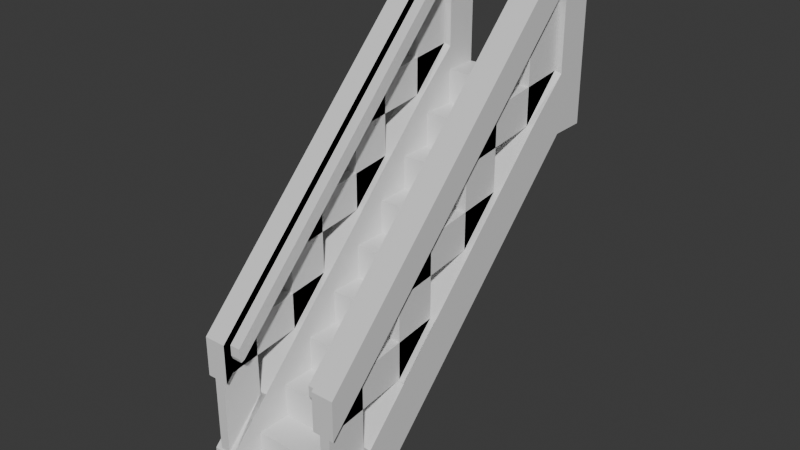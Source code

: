 # Source: Stairs.blend  (saved by Blender 5.0.118; exported with 4.5.12 LTS)
import bpy
from mathutils import Matrix  # noqa: F401  (used for matrix-valued properties, if any)

bpy.ops.wm.read_factory_settings(use_empty=True)
scene = bpy.context.scene
scene.name = 'Scene'

# ---- collections
col_collection = bpy.data.collections.new('Collection'); scene.collection.children.link(col_collection)

# ---- materials (node trees are filled in below, after node groups)
mat_patter = bpy.data.materials.new('Patter')
mat_steps = bpy.data.materials.new('Steps')
mat_lower_stairs = bpy.data.materials.new('Lower_Stairs')
mat_upper_stairs = bpy.data.materials.new('Upper_Stairs')
mat_rail = bpy.data.materials.new('Rail')

# ---- material node trees
mat_patter.use_nodes = True; mat_patter.node_tree.nodes.clear()
_N = mat_patter.node_tree.nodes; _L = mat_patter.node_tree.links
n0 = _N.new('ShaderNodeBsdfPrincipled'); n0.name = 'Principled BSDF'; n0.location = (-200, 100)
n1 = _N.new('ShaderNodeOutputMaterial'); n1.name = 'Material Output'; n1.location = (200, 100)
_L.new(n0.outputs[0], n1.inputs[0])
n1.is_active_output = True
mat_steps.use_nodes = True; mat_steps.node_tree.nodes.clear()
_N = mat_steps.node_tree.nodes; _L = mat_steps.node_tree.links
n0 = _N.new('ShaderNodeBsdfPrincipled'); n0.name = 'Principled BSDF'; n0.location = (-200, 100)
n1 = _N.new('ShaderNodeOutputMaterial'); n1.name = 'Material Output'; n1.location = (200, 100)
_L.new(n0.outputs[0], n1.inputs[0])
n1.is_active_output = True
mat_lower_stairs.use_nodes = True; mat_lower_stairs.node_tree.nodes.clear()
_N = mat_lower_stairs.node_tree.nodes; _L = mat_lower_stairs.node_tree.links
n0 = _N.new('ShaderNodeBsdfPrincipled'); n0.name = 'Principled BSDF'; n0.location = (-200, 100)
n1 = _N.new('ShaderNodeOutputMaterial'); n1.name = 'Material Output'; n1.location = (200, 100)
_L.new(n0.outputs[0], n1.inputs[0])
n1.is_active_output = True
mat_upper_stairs.use_nodes = True; mat_upper_stairs.node_tree.nodes.clear()
_N = mat_upper_stairs.node_tree.nodes; _L = mat_upper_stairs.node_tree.links
n0 = _N.new('ShaderNodeBsdfPrincipled'); n0.name = 'Principled BSDF'; n0.location = (-200, 100)
n1 = _N.new('ShaderNodeOutputMaterial'); n1.name = 'Material Output'; n1.location = (200, 100)
_L.new(n0.outputs[0], n1.inputs[0])
n1.is_active_output = True
mat_rail.use_nodes = True; mat_rail.node_tree.nodes.clear()
_N = mat_rail.node_tree.nodes; _L = mat_rail.node_tree.links
n0 = _N.new('ShaderNodeBsdfPrincipled'); n0.name = 'Principled BSDF'; n0.location = (-200, 100)
n1 = _N.new('ShaderNodeOutputMaterial'); n1.name = 'Material Output'; n1.location = (200, 100)
_L.new(n0.outputs[0], n1.inputs[0])
n1.is_active_output = True

# ---- world
world_world = bpy.data.worlds.new('World'); scene.world = world_world
world_world.use_nodes = True; world_world.node_tree.nodes.clear()
_N = world_world.node_tree.nodes; _L = world_world.node_tree.links
n0 = _N.new('ShaderNodeOutputWorld'); n0.name = 'World Output'; n0.location = (200, 100)
n1 = _N.new('ShaderNodeBackground'); n1.name = 'Background'; n1.location = (-200, 100)
n1.inputs[0].default_value = (0.05088, 0.05088, 0.05088, 1.0)
_L.new(n1.outputs[0], n0.inputs[0])
n0.is_active_output = True
world_world.color = (0.05088, 0.05088, 0.05088)
world_world.sun_shadow_jitter_overblur = 0.0

# ---- meshes
me_cube_001 = bpy.data.meshes.new('Cube.001')
me_cube_001.from_pydata([(-1.0, -1.0, -1.0), (-1.0, -1.0, 1.0), (-1.0, 1.0, -1.0), (-1.0, 1.0, 1.0), (0.0, 1.0, -1.0), (0.0, 1.0, 1.0), (0.0, -1.0, -1.0), (0.0, -1.0, 1.0), (-1.0, 1.0, 1.0), (-1.0, 1.0, 3.0), (-1.0, 3.0, 1.0), (-1.0, 3.0, 3.0), (0.0, 3.0, 1.0), (0.0, 3.0, 3.0), (0.0, 1.0, 1.0), (0.0, 1.0, 3.0), (-1.0, 3.0, 3.0), (-1.0, 3.0, 5.0), (-1.0, 5.0, 3.0), (-1.0, 5.0, 5.0), (0.0, 5.0, 3.0), (0.0, 5.0, 5.0), (0.0, 3.0, 3.0), (0.0, 3.0, 5.0), (-1.0, 5.0, 5.0), (-1.0, 5.0, 7.0), (-1.0, 7.0, 5.0), (-1.0, 7.0, 7.0), (0.0, 7.0, 5.0), (0.0, 7.0, 7.0), (0.0, 5.0, 5.0), (0.0, 5.0, 7.0), (-1.0, 7.0, 7.0), (-1.0, 7.0, 9.0), (-1.0, 9.0, 7.0), (-1.0, 9.0, 9.0), (0.0, 9.0, 7.0), (0.0, 9.0, 9.0), (0.0, 7.0, 7.0), (0.0, 7.0, 9.0), (-1.0, 9.0, 9.0), (-1.0, 9.0, 11.0), (-1.0, 11.0, 9.0), (-1.0, 11.0, 11.0), (0.0, 11.0, 9.0), (0.0, 11.0, 11.0), (0.0, 9.0, 9.0), (0.0, 9.0, 11.0), (-1.0, 11.0, 11.0), (-1.0, 11.0, 13.0), (-1.0, 13.0, 11.0), (-1.0, 13.0, 13.0), (0.0, 13.0, 11.0), (0.0, 13.0, 13.0), (0.0, 11.0, 11.0), (0.0, 11.0, 13.0), (-1.0, 13.0, 13.0), (-1.0, 13.0, 15.0), (-1.0, 15.0, 13.0), (-1.0, 15.0, 15.0), (0.0, 15.0, 13.0), (0.0, 15.0, 15.0), (0.0, 13.0, 13.0), (0.0, 13.0, 15.0), (-1.0, 15.0, 15.0), (-1.0, 15.0, 17.0), (-1.0, 17.0, 15.0), (-1.0, 17.0, 17.0), (0.0, 17.0, 15.0), (0.0, 17.0, 17.0), (0.0, 15.0, 15.0), (0.0, 15.0, 17.0), (-1.0, 17.0, 17.0), (-1.0, 17.0, 19.0), (-1.0, 19.0, 17.0), (-1.0, 19.0, 19.0), (0.0, 19.0, 17.0), (0.0, 19.0, 19.0), (0.0, 17.0, 17.0), (0.0, 17.0, 19.0), (-1.0, -1.0, -1.0), (-1.0, -1.0, 2.588), (-1.0, 1.0, -1.0), (-1.0, 1.0, 1.0), (-1.0, 17.0, 17.0), (-1.0, 17.0, 20.37), (-1.0, 19.0, 17.0), (-1.0, 19.0, 20.37), (-1.431, 1.0, -1.0), (-1.431, -1.0, -1.0), (-1.431, -1.0, 2.588), (-1.431, 1.0, 1.0), (-1.431, 19.0, 17.0), (-1.431, 17.0, 17.0), (-1.431, 17.0, 20.37), (-1.431, 19.0, 20.37), (-1.0, -1.0, 7.194), (-1.0, 17.0, 25.19), (-1.431, -1.0, 7.194), (-1.431, 17.0, 25.19), (-1.0, 17.0, 27.5), (-1.431, 17.0, 27.5), (-1.0, -1.0, 9.5), (-1.431, -1.0, 9.5), (-1.0, 1.571, 9.765), (-1.0, 4.143, 12.34), (-1.0, 6.714, 14.91), (-1.0, 9.286, 17.48), (-1.0, 11.86, 20.05), (-1.0, 14.43, 22.62), (-1.431, 14.43, 22.62), (-1.431, 11.86, 20.05), (-1.431, 9.286, 17.48), (-1.431, 6.714, 14.91), (-1.431, 4.143, 12.34), (-1.431, 1.571, 9.765), (-1.0, 1.571, 12.07), (-1.0, 4.143, 14.64), (-1.0, 6.714, 17.21), (-1.0, 9.286, 19.79), (-1.0, 11.86, 22.36), (-1.0, 14.43, 24.93), (-1.431, 14.43, 24.93), (-1.431, 11.86, 22.36), (-1.431, 9.286, 19.79), (-1.431, 6.714, 17.21), (-1.431, 4.143, 14.64), (-1.431, 1.571, 12.07), (-1.0, 1.571, 5.159), (-1.0, 4.143, 7.731), (-1.0, 6.714, 10.3), (-1.0, 9.286, 12.87), (-1.0, 11.86, 15.45), (-1.0, 14.43, 18.02), (-1.431, 14.43, 18.02), (-1.431, 11.86, 15.45), (-1.431, 9.286, 12.87), (-1.431, 6.714, 10.3), (-1.431, 4.143, 7.731), (-1.431, 1.571, 5.159), (-1.431, 14.71, 14.71), (-1.431, 12.43, 12.43), (-1.431, 10.14, 10.14), (-1.431, 7.857, 7.857), (-1.431, 5.571, 5.571), (-1.431, 3.286, 3.286), (-1.0, 14.71, 14.71), (-1.0, 12.43, 12.43), (-1.0, 10.14, 10.14), (-1.0, 7.857, 7.857), (-1.0, 5.571, 5.571), (-1.0, 3.286, 3.286), (-1.0, -1.0, 2.588), (-1.0, 17.0, 20.37), (-1.431, -1.0, 2.588), (-1.431, 17.0, 20.37), (-1.0, -1.0, 7.194), (-1.0, 17.0, 25.19), (-1.431, -1.0, 7.194), (-1.431, 17.0, 25.19), (-1.0, 1.571, 9.765), (-1.0, 4.143, 12.34), (-1.0, 6.714, 14.91), (-1.0, 9.286, 17.48), (-1.0, 11.86, 20.05), (-1.0, 14.43, 22.62), (-1.431, 14.43, 22.62), (-1.431, 11.86, 20.05), (-1.431, 9.286, 17.48), (-1.431, 6.714, 14.91), (-1.431, 4.143, 12.34), (-1.431, 1.571, 9.765), (-1.0, 1.571, 5.159), (-1.0, 4.143, 7.731), (-1.0, 6.714, 10.3), (-1.0, 9.286, 12.87), (-1.0, 11.86, 15.45), (-1.0, 14.43, 18.02), (-1.431, 14.43, 18.02), (-1.431, 11.86, 15.45), (-1.431, 9.286, 12.87), (-1.431, 6.714, 10.3), (-1.431, 4.143, 7.731), (-1.431, 1.571, 5.159), (-1.117, 16.92, 20.51), (-1.314, 16.92, 20.51), (-1.117, -0.9174, 2.671), (-1.314, -0.9174, 2.671), (-1.117, 14.51, 18.1), (-1.314, 1.489, 5.077), (-1.117, 16.92, 25.11), (-1.314, 16.92, 25.11), (-1.117, -0.9174, 7.276), (-1.314, -0.9174, 7.276), (-1.117, 14.51, 22.7), (-1.314, 1.489, 9.683), (-1.117, 1.489, 9.683), (-1.117, 4.225, 12.42), (-1.117, 6.632, 14.83), (-1.117, 9.368, 17.56), (-1.117, 11.77, 19.97), (-1.314, 14.51, 22.7), (-1.314, 11.77, 19.97), (-1.314, 9.368, 17.56), (-1.314, 6.632, 14.83), (-1.314, 4.225, 12.42), (-1.117, 1.489, 5.077), (-1.117, 4.225, 7.813), (-1.117, 6.632, 10.22), (-1.117, 9.368, 12.96), (-1.117, 11.77, 15.36), (-1.314, 14.51, 18.1), (-1.314, 11.77, 15.36), (-1.314, 9.368, 12.96), (-1.314, 6.632, 10.22), (-1.314, 4.225, 7.813), (-1.0, 19.0, 25.19), (-1.431, 19.0, 25.19), (-1.0, 19.0, 27.5), (-1.431, 19.0, 27.5), (-1.0, 17.0, 25.19), (-1.0, 19.0, 25.19), (-1.431, 17.0, 25.19), (-1.431, 19.0, 25.19), (-1.0, -1.0, 7.194), (-1.0, 17.0, 25.19), (-1.0, 17.0, 27.5), (-1.0, -1.0, 9.5), (-1.0, 1.571, 9.765), (-1.0, 4.143, 12.34), (-1.0, 6.714, 14.91), (-1.0, 9.286, 17.48), (-1.0, 11.86, 20.05), (-1.0, 14.43, 22.62), (-1.0, 1.571, 12.07), (-1.0, 4.143, 14.64), (-1.0, 6.714, 17.21), (-1.0, 9.286, 19.79), (-1.0, 11.86, 22.36), (-1.0, 14.43, 24.93), (-1.0, 14.12, 22.93), (-1.0, 14.74, 24.62), (-1.0, -0.5586, 9.317), (-1.0, 1.259, 10.08), (-1.0, 3.831, 12.65), (-1.0, 6.402, 15.22), (-1.0, 8.974, 17.79), (-1.0, 11.55, 20.36), (-1.0, 1.884, 11.76), (-1.0, 4.455, 14.33), (-1.0, 7.026, 16.9), (-1.0, 9.598, 19.47), (-1.0, 12.17, 22.05), (-0.7918, 14.12, 22.93), (-0.7918, 14.74, 24.62), (-0.7918, -0.5586, 9.317), (-0.7918, 1.259, 10.08), (-0.7918, 3.831, 12.65), (-0.7918, 6.402, 15.22), (-0.7918, 8.974, 17.79), (-0.7918, 11.55, 20.36), (-0.7918, 1.884, 11.76), (-0.7918, 4.455, 14.33), (-0.7918, 7.026, 16.9), (-0.7918, 9.598, 19.47), (-0.7918, 12.17, 22.05), (-1.0, -0.2417, 8.576), (-1.0, -0.5586, 8.708), (-1.0, -0.7302, 7.845), (-1.0, -0.4658, 8.483), (-0.7918, -0.5586, 8.708), (-0.7918, -0.2417, 8.576), (-0.7918, -0.4658, 8.483), (-1.0, 16.56, 25.75), (-1.0, 16.3, 25.11), (-1.0, 16.9, 25.23), (-1.0, 16.48, 25.41), (-1.0, 16.3, 26.17), (-1.0, 16.56, 26.06), (-1.0, 16.7, 26.78), (-1.0, 16.48, 26.25), (-0.7918, 16.3, 25.11), (-0.7918, 16.56, 25.75), (-0.7918, 16.48, 25.41), (-0.7918, 16.56, 26.06), (-0.7918, 16.3, 26.17), (-0.7918, 16.48, 26.25)], [], [(0, 1, 3, 2), (6, 7, 1, 0), (5, 3, 1, 7), (2, 4, 6, 0), (2, 3, 5, 4), (8, 9, 11, 10), (14, 15, 9, 8), (13, 11, 9, 15), (10, 12, 14, 8), (10, 11, 13, 12), (16, 17, 19, 18), (22, 23, 17, 16), (21, 19, 17, 23), (18, 20, 22, 16), (18, 19, 21, 20), (24, 25, 27, 26), (30, 31, 25, 24), (29, 27, 25, 31), (26, 28, 30, 24), (26, 27, 29, 28), (32, 33, 35, 34), (38, 39, 33, 32), (37, 35, 33, 39), (34, 36, 38, 32), (34, 35, 37, 36), (40, 41, 43, 42), (46, 47, 41, 40), (45, 43, 41, 47), (42, 44, 46, 40), (42, 43, 45, 44), (48, 49, 51, 50), (54, 55, 49, 48), (53, 51, 49, 55), (50, 52, 54, 48), (50, 51, 53, 52), (56, 57, 59, 58), (62, 63, 57, 56), (61, 59, 57, 63), (58, 60, 62, 56), (58, 59, 61, 60), (64, 65, 67, 66), (70, 71, 65, 64), (69, 67, 65, 71), (66, 68, 70, 64), (66, 67, 69, 68), (72, 73, 75, 74), (78, 79, 73, 72), (77, 75, 73, 79), (74, 76, 78, 72), (74, 75, 77, 76), (80, 82, 83, 81), (84, 86, 87, 85), (89, 90, 91, 88), (93, 94, 95, 92), (139, 145, 91, 90), (83, 82, 88, 91), (80, 81, 90, 89), (85, 87, 221, 220), (86, 84, 93, 92), (128, 139, 90, 81), (82, 80, 89, 88), (87, 86, 92, 95), (145, 151, 83, 91), (151, 128, 81, 83), (104, 96, 98, 115), (116, 127, 103, 102), (115, 98, 103, 127), (98, 96, 102, 103), (109, 97, 100, 121), (101, 100, 218, 219), (96, 104, 116, 102), (104, 105, 117, 116), (105, 106, 118, 117), (106, 107, 119, 118), (107, 108, 120, 119), (108, 109, 121, 120), (99, 110, 122, 101), (110, 111, 123, 122), (111, 112, 124, 123), (112, 113, 125, 124), (113, 114, 126, 125), (114, 115, 127, 126), (100, 101, 122, 121), (121, 122, 123, 120), (120, 123, 124, 119), (119, 124, 125, 118), (118, 125, 126, 117), (117, 126, 127, 116), (97, 109, 110, 99), (109, 108, 111, 110), (108, 107, 112, 111), (107, 106, 113, 112), (106, 105, 114, 113), (105, 104, 115, 114), (84, 85, 133, 146), (146, 133, 132, 147), (147, 132, 131, 148), (148, 131, 130, 149), (149, 130, 129, 150), (150, 129, 128, 151), (93, 84, 146, 140), (140, 146, 147, 141), (141, 147, 148, 142), (142, 148, 149, 143), (143, 149, 150, 144), (144, 150, 151, 145), (85, 94, 134, 133), (133, 134, 135, 132), (132, 135, 136, 131), (131, 136, 137, 130), (130, 137, 138, 129), (129, 138, 139, 128), (94, 93, 140, 134), (134, 140, 141, 135), (135, 141, 142, 136), (136, 142, 143, 137), (137, 143, 144, 138), (138, 144, 145, 139), (215, 207, 192, 193), (214, 215, 193, 195), (208, 214, 195, 196), (207, 208, 196, 192), (192, 193, 187, 186), (196, 192, 186, 206), (195, 196, 206, 189), (193, 195, 189, 187), (185, 184, 153, 155), (186, 187, 154, 152), (184, 188, 177, 153), (187, 189, 183, 154), (190, 157, 159, 191), (193, 158, 156, 192), (194, 165, 157, 190), (195, 171, 158, 193), (192, 156, 160, 196), (197, 161, 162, 198), (199, 163, 164, 200), (191, 159, 166, 201), (202, 167, 168, 203), (204, 169, 170, 205), (201, 166, 165, 194), (200, 164, 167, 202), (203, 168, 163, 199), (198, 162, 169, 204), (205, 170, 161, 197), (196, 160, 171, 195), (206, 186, 152, 172), (208, 207, 173, 174), (210, 209, 175, 176), (211, 185, 155, 178), (213, 212, 179, 180), (215, 214, 181, 182), (188, 211, 178, 177), (212, 210, 176, 179), (209, 213, 180, 175), (214, 208, 174, 181), (207, 215, 182, 173), (189, 206, 172, 183), (205, 204, 214, 215), (204, 198, 208, 214), (198, 197, 207, 208), (197, 205, 215, 207), (209, 210, 198, 197), (210, 212, 204, 198), (212, 213, 205, 204), (213, 209, 197, 205), (203, 202, 212, 213), (202, 200, 210, 212), (200, 199, 209, 210), (199, 203, 213, 209), (188, 184, 200, 199), (184, 185, 202, 200), (185, 211, 203, 202), (211, 188, 199, 203), (201, 191, 185, 211), (191, 190, 184, 185), (190, 194, 188, 184), (194, 201, 211, 188), (216, 217, 219, 218), (97, 99, 217, 216), (100, 97, 216, 218), (99, 101, 219, 217), (220, 221, 223, 222), (87, 95, 223, 221), (94, 85, 220, 222), (95, 94, 222, 223), (250, 249, 262, 263), (249, 248, 261, 262), (248, 242, 255, 261), (247, 240, 253, 260), (244, 243, 228, 229), (245, 244, 229, 230), (246, 245, 230, 231), (247, 246, 231, 232), (240, 247, 232, 233), (242, 248, 234, 227), (248, 249, 235, 234), (249, 250, 236, 235), (250, 251, 237, 236), (251, 252, 238, 237), (252, 241, 239, 238), (256, 257, 262, 261), (257, 258, 263, 262), (258, 259, 264, 263), (259, 260, 265, 264), (260, 253, 254, 265), (243, 244, 257, 256), (251, 250, 263, 264), (244, 245, 258, 257), (252, 251, 264, 265), (245, 246, 259, 258), (241, 252, 265, 254), (246, 247, 260, 259), (266, 269, 268), (269, 267, 268), (266, 271, 272, 269), (269, 272, 270, 267), (268, 267, 242, 227, 224), (266, 243, 256, 271), (242, 267, 270, 255), (243, 266, 268, 224, 228), (270, 272, 271, 256, 261, 255), (273, 276, 275), (276, 274, 275), (277, 280, 279), (280, 278, 279), (277, 285, 286, 280), (280, 286, 284, 278), (281, 274, 276, 283), (283, 276, 273, 282), (240, 274, 281, 253), (275, 274, 240, 233, 225), (273, 278, 284, 282), (279, 278, 273, 275, 225, 226), (277, 241, 254, 285), (241, 277, 279, 226, 239), (253, 281, 283, 282, 284, 286, 285, 254)])
me_cube_001.polygons.foreach_set('material_index', [0, 1, 1, 1, 1, 0, 1, 1, 1, 1, 0, 1, 1, 1, 1, 0, 1, 1, 1, 1, 0, 1, 1, 1, 1, 0, 1, 1, 1, 1, 0, 1, 1, 1, 1, 0, 1, 1, 1, 1, 0, 1, 1, 1, 1, 0, 1, 1, 1, 1, 2, 2, 2, 2, 2, 2, 2, 0, 0, 0, 2, 2, 0, 2, 3, 3, 3, 3, 3, 3, 3, 3, 3, 3, 3, 3, 3, 3, 3, 3, 3, 3, 3, 3, 3, 3, 3, 3, 3, 3, 3, 3, 3, 3, 2, 2, 2, 2, 2, 2, 0, 2, 0, 2, 0, 2, 0, 2, 0, 2, 0, 2, 2, 2, 2, 2, 2, 2, 0, 0, 0, 0, 0, 0, 0, 0, 2, 2, 2, 2, 0, 0, 0, 0, 0, 0, 0, 0, 0, 0, 0, 0, 0, 0, 0, 0, 2, 2, 2, 2, 2, 2, 2, 2, 2, 2, 2, 0, 0, 0, 0, 0, 0, 0, 0, 0, 0, 0, 0, 0, 0, 0, 0, 0, 0, 0, 0, 0, 3, 3, 3, 3, 0, 0, 0, 0, 4, 4, 4, 4, 0, 0, 0, 0, 0, 0, 0, 0, 0, 0, 0, 4, 4, 4, 4, 4, 4, 4, 4, 4, 4, 4, 4, 0, 0, 4, 4, 0, 4, 4, 0, 4, 0, 0, 0, 0, 4, 4, 4, 4, 4, 0, 4, 0, 4, 0, 4])
_uv = me_cube_001.uv_layers.new(name='UVMap')
_uv.uv.foreach_set('vector', [0.375, 0.0, 0.625, 0.0, 0.625, 0.25, 0.375, 0.25, 0.375, 0.875, 0.625, 0.875, 0.625, 1.0, 0.375, 1.0, 0.75, 0.5, 0.875, 0.5, 0.875, 0.75, 0.75, 0.75, 0.125, 0.5, 0.25, 0.5, 0.25, 0.75, 0.125, 0.75, 0.375, 0.25, 0.625, 0.25, 0.625, 0.375, 0.375, 0.375, 0.375, 0.0, 0.625, 0.0, 0.625, 0.25, 0.375, 0.25, 0.375, 0.875, 0.625, 0.875, 0.625, 1.0, 0.375, 1.0, 0.75, 0.5, 0.875, 0.5, 0.875, 0.75, 0.75, 0.75, 0.125, 0.5, 0.25, 0.5, 0.25, 0.75, 0.125, 0.75, 0.375, 0.25, 0.625, 0.25, 0.625, 0.375, 0.375, 0.375, 0.375, 0.0, 0.625, 0.0, 0.625, 0.25, 0.375, 0.25, 0.375, 0.875, 0.625, 0.875, 0.625, 1.0, 0.375, 1.0, 0.75, 0.5, 0.875, 0.5, 0.875, 0.75, 0.75, 0.75, 0.125, 0.5, 0.25, 0.5, 0.25, 0.75, 0.125, 0.75, 0.375, 0.25, 0.625, 0.25, 0.625, 0.375, 0.375, 0.375, 0.375, 0.0, 0.625, 0.0, 0.625, 0.25, 0.375, 0.25, 0.375, 0.875, 0.625, 0.875, 0.625, 1.0, 0.375, 1.0, 0.75, 0.5, 0.875, 0.5, 0.875, 0.75, 0.75, 0.75, 0.125, 0.5, 0.25, 0.5, 0.25, 0.75, 0.125, 0.75, 0.375, 0.25, 0.625, 0.25, 0.625, 0.375, 0.375, 0.375, 0.375, 0.0, 0.625, 0.0, 0.625, 0.25, 0.375, 0.25, 0.375, 0.875, 0.625, 0.875, 0.625, 1.0, 0.375, 1.0, 0.75, 0.5, 0.875, 0.5, 0.875, 0.75, 0.75, 0.75, 0.125, 0.5, 0.25, 0.5, 0.25, 0.75, 0.125, 0.75, 0.375, 0.25, 0.625, 0.25, 0.625, 0.375, 0.375, 0.375, 0.375, 0.0, 0.625, 0.0, 0.625, 0.25, 0.375, 0.25, 0.375, 0.875, 0.625, 0.875, 0.625, 1.0, 0.375, 1.0, 0.75, 0.5, 0.875, 0.5, 0.875, 0.75, 0.75, 0.75, 0.125, 0.5, 0.25, 0.5, 0.25, 0.75, 0.125, 0.75, 0.375, 0.25, 0.625, 0.25, 0.625, 0.375, 0.375, 0.375, 0.375, 0.0, 0.625, 0.0, 0.625, 0.25, 0.375, 0.25, 0.375, 0.875, 0.625, 0.875, 0.625, 1.0, 0.375, 1.0, 0.75, 0.5, 0.875, 0.5, 0.875, 0.75, 0.75, 0.75, 0.125, 0.5, 0.25, 0.5, 0.25, 0.75, 0.125, 0.75, 0.375, 0.25, 0.625, 0.25, 0.625, 0.375, 0.375, 0.375, 0.375, 0.0, 0.625, 0.0, 0.625, 0.25, 0.375, 0.25, 0.375, 0.875, 0.625, 0.875, 0.625, 1.0, 0.375, 1.0, 0.75, 0.5, 0.875, 0.5, 0.875, 0.75, 0.75, 0.75, 0.125, 0.5, 0.25, 0.5, 0.25, 0.75, 0.125, 0.75, 0.375, 0.25, 0.625, 0.25, 0.625, 0.375, 0.375, 0.375, 0.375, 0.0, 0.625, 0.0, 0.625, 0.25, 0.375, 0.25, 0.375, 0.875, 0.625, 0.875, 0.625, 1.0, 0.375, 1.0, 0.75, 0.5, 0.875, 0.5, 0.875, 0.75, 0.75, 0.75, 0.125, 0.5, 0.25, 0.5, 0.25, 0.75, 0.125, 0.75, 0.375, 0.25, 0.625, 0.25, 0.625, 0.375, 0.375, 0.375, 0.375, 0.0, 0.625, 0.0, 0.625, 0.25, 0.375, 0.25, 0.375, 0.875, 0.625, 0.875, 0.625, 1.0, 0.375, 1.0, 0.75, 0.5, 0.875, 0.5, 0.875, 0.75, 0.75, 0.75, 0.125, 0.5, 0.25, 0.5, 0.25, 0.75, 0.125, 0.75, 0.375, 0.25, 0.625, 0.25, 0.625, 0.375, 0.375, 0.375, 0.375, 0.0, 0.375, 0.25, 0.625, 0.25, 0.625, 0.0, 0.375, 0.0, 0.375, 0.25, 0.625, 0.25, 0.625, 0.0, 0.375, 0.0, 0.625, 0.0, 0.625, 0.25, 0.375, 0.25, 0.375, 0.0, 0.625, 0.0, 0.625, 0.25, 0.375, 0.25, 0.625, 0.0, 0.5893, 0.2143, 0.625, 0.25, 0.625, 0.0, 0.625, 0.25, 0.375, 0.25, 0.375, 0.25, 0.625, 0.25, 0.375, 0.0, 0.625, 0.0, 0.625, 0.0, 0.375, 0.0, 0.625, 0.0, 0.625, 0.25, 0.625, 0.25, 0.625, 0.0, 0.375, 0.25, 0.375, 0.0, 0.375, 0.0, 0.375, 0.25, 0.625, 0.0, 0.625, 0.0, 0.625, 0.0, 0.625, 0.0, 0.375, 0.25, 0.375, 0.0, 0.375, 0.0, 0.375, 0.25, 0.625, 0.25, 0.375, 0.25, 0.375, 0.25, 0.625, 0.25, 0.5893, 0.2143, 0.5893, 0.2143, 0.625, 0.25, 0.625, 0.25, 0.5893, 0.2143, 0.625, 0.0, 0.625, 0.0, 0.625, 0.25, 0.625, 0.0, 0.625, 0.0, 0.625, 0.0, 0.625, 0.0, 0.625, 0.0, 0.625, 0.0, 0.625, 0.0, 0.625, 0.0, 0.625, 0.0, 0.625, 0.0, 0.625, 0.0, 0.625, 0.0, 0.625, 0.0, 0.625, 0.0, 0.625, 0.0, 0.625, 0.0, 0.625, 0.0, 0.625, 0.0, 0.625, 0.0, 0.625, 0.0, 0.625, 0.0, 0.625, 0.0, 0.625, 0.0, 0.625, 0.0, 0.625, 0.0, 0.625, 0.0, 0.625, 0.0, 0.625, 0.0, 0.625, 0.0, 0.625, 0.0, 0.625, 0.0, 0.625, 0.0, 0.625, 0.0, 0.625, 0.0, 0.625, 0.0, 0.625, 0.0, 0.625, 0.0, 0.625, 0.0, 0.625, 0.0, 0.625, 0.0, 0.625, 0.0, 0.625, 0.0, 0.625, 0.0, 0.625, 0.0, 0.625, 0.0, 0.625, 0.0, 0.625, 0.0, 0.625, 0.0, 0.625, 0.0, 0.625, 0.0, 0.625, 0.0, 0.625, 0.0, 0.625, 0.0, 0.625, 0.0, 0.625, 0.0, 0.625, 0.0, 0.625, 0.0, 0.625, 0.0, 0.625, 0.0, 0.625, 0.0, 0.625, 0.0, 0.625, 0.0, 0.625, 0.0, 0.625, 0.0, 0.625, 0.0, 0.625, 0.0, 0.625, 0.0, 0.625, 0.0, 0.625, 0.0, 0.625, 0.0, 0.625, 0.0, 0.625, 0.0, 0.625, 0.0, 0.625, 0.0, 0.625, 0.0, 0.625, 0.0, 0.625, 0.0, 0.625, 0.0, 0.625, 0.0, 0.625, 0.0, 0.625, 0.0, 0.625, 0.0, 0.625, 0.0, 0.625, 0.0, 0.625, 0.0, 0.625, 0.0, 0.625, 0.0, 0.625, 0.0, 0.625, 0.0, 0.625, 0.0, 0.625, 0.0, 0.625, 0.0, 0.625, 0.0, 0.625, 0.0, 0.625, 0.0, 0.625, 0.0, 0.625, 0.0, 0.625, 0.0, 0.625, 0.0, 0.625, 0.0, 0.625, 0.0, 0.625, 0.0, 0.625, 0.0, 0.625, 0.0, 0.625, 0.0, 0.625, 0.0, 0.625, 0.0, 0.625, 0.0, 0.625, 0.0, 0.625, 0.0, 0.625, 0.0, 0.625, 0.0, 0.625, 0.0, 0.625, 0.0, 0.625, 0.0, 0.625, 0.0, 0.625, 0.0, 0.625, 0.0, 0.625, 0.0, 0.625, 0.0, 0.375, 0.0, 0.625, 0.0, 0.625, 0.0, 0.4107, 0.03571, 0.4107, 0.03571, 0.625, 0.0, 0.625, 0.0, 0.4464, 0.07143, 0.4464, 0.07143, 0.625, 0.0, 0.625, 0.0, 0.4821, 0.1071, 0.4821, 0.1071, 0.625, 0.0, 0.625, 0.0, 0.5179, 0.1429, 0.5179, 0.1429, 0.625, 0.0, 0.625, 0.0, 0.5536, 0.1786, 0.5536, 0.1786, 0.625, 0.0, 0.625, 0.0, 0.5893, 0.2143, 0.375, 0.0, 0.375, 0.0, 0.4107, 0.03571, 0.4107, 0.03571, 0.4107, 0.03571, 0.4107, 0.03571, 0.4464, 0.07143, 0.4464, 0.07143, 0.4464, 0.07143, 0.4464, 0.07143, 0.4821, 0.1071, 0.4821, 0.1071, 0.4821, 0.1071, 0.4821, 0.1071, 0.5179, 0.1429, 0.5179, 0.1429, 0.5179, 0.1429, 0.5179, 0.1429, 0.5536, 0.1786, 0.5536, 0.1786, 0.5536, 0.1786, 0.5536, 0.1786, 0.5893, 0.2143, 0.5893, 0.2143, 0.625, 0.0, 0.625, 0.0, 0.625, 0.0, 0.625, 0.0, 0.625, 0.0, 0.625, 0.0, 0.625, 0.0, 0.625, 0.0, 0.625, 0.0, 0.625, 0.0, 0.625, 0.0, 0.625, 0.0, 0.625, 0.0, 0.625, 0.0, 0.625, 0.0, 0.625, 0.0, 0.625, 0.0, 0.625, 0.0, 0.625, 0.0, 0.625, 0.0, 0.625, 0.0, 0.625, 0.0, 0.625, 0.0, 0.625, 0.0, 0.625, 0.0, 0.375, 0.0, 0.4107, 0.03571, 0.625, 0.0, 0.625, 0.0, 0.4107, 0.03571, 0.4464, 0.07143, 0.625, 0.0, 0.625, 0.0, 0.4464, 0.07143, 0.4821, 0.1071, 0.625, 0.0, 0.625, 0.0, 0.4821, 0.1071, 0.5179, 0.1429, 0.625, 0.0, 0.625, 0.0, 0.5179, 0.1429, 0.5536, 0.1786, 0.625, 0.0, 0.625, 0.0, 0.5536, 0.1786, 0.5893, 0.2143, 0.625, 0.0, 0.625, 0.0, 0.625, 0.0, 0.625, 0.0, 0.625, 0.0, 0.625, 0.0, 0.625, 0.0, 0.625, 0.0, 0.625, 0.0, 0.625, 0.0, 0.625, 0.0, 0.625, 0.0, 0.625, 0.0, 0.625, 0.0, 0.625, 0.0, 0.625, 0.0, 0.625, 0.0, 0.625, 0.0, 0.625, 0.0, 0.625, 0.0, 0.625, 0.0, 0.625, 0.0, 0.625, 0.0, 0.625, 0.0, 0.625, 0.0, 0.625, 0.0, 0.625, 0.0, 0.625, 0.0, 0.625, 0.0, 0.625, 0.0, 0.625, 0.0, 0.625, 0.0, 0.625, 0.0, 0.625, 0.0, 0.625, 0.0, 0.625, 0.0, 0.625, 0.0, 0.625, 0.0, 0.625, 0.0, 0.625, 0.0, 0.625, 0.0, 0.625, 0.0, 0.625, 0.0, 0.625, 0.0, 0.625, 0.0, 0.625, 0.0, 0.625, 0.0, 0.625, 0.0, 0.625, 0.0, 0.625, 0.0, 0.625, 0.0, 0.625, 0.0, 0.625, 0.0, 0.625, 0.0, 0.625, 0.0, 0.625, 0.0, 0.625, 0.0, 0.625, 0.0, 0.625, 0.0, 0.625, 0.0, 0.625, 0.0, 0.625, 0.0, 0.625, 0.0, 0.625, 0.0, 0.625, 0.0, 0.625, 0.0, 0.625, 0.0, 0.625, 0.0, 0.625, 0.0, 0.625, 0.0, 0.625, 0.0, 0.625, 0.0, 0.625, 0.0, 0.625, 0.0, 0.625, 0.0, 0.625, 0.0, 0.625, 0.0, 0.625, 0.0, 0.625, 0.0, 0.625, 0.0, 0.625, 0.0, 0.625, 0.0, 0.625, 0.0, 0.625, 0.0, 0.625, 0.0, 0.625, 0.0, 0.625, 0.0, 0.625, 0.0, 0.625, 0.0, 0.625, 0.0, 0.625, 0.0, 0.625, 0.0, 0.625, 0.0, 0.625, 0.0, 0.625, 0.0, 0.625, 0.0, 0.625, 0.0, 0.625, 0.0, 0.625, 0.0, 0.625, 0.0, 0.625, 0.0, 0.625, 0.0, 0.625, 0.0, 0.625, 0.0, 0.625, 0.0, 0.625, 0.0, 0.625, 0.0, 0.625, 0.0, 0.625, 0.0, 0.625, 0.0, 0.625, 0.0, 0.625, 0.0, 0.625, 0.0, 0.625, 0.0, 0.625, 0.0, 0.625, 0.0, 0.625, 0.0, 0.625, 0.0, 0.625, 0.0, 0.625, 0.0, 0.625, 0.0, 0.625, 0.0, 0.625, 0.0, 0.625, 0.0, 0.625, 0.0, 0.625, 0.0, 0.625, 0.0, 0.625, 0.0, 0.625, 0.0, 0.625, 0.0, 0.625, 0.0, 0.625, 0.0, 0.625, 0.0, 0.625, 0.0, 0.625, 0.0, 0.625, 0.0, 0.625, 0.0, 0.625, 0.0, 0.625, 0.0, 0.625, 0.0, 0.625, 0.0, 0.625, 0.0, 0.625, 0.0, 0.625, 0.0, 0.625, 0.0, 0.625, 0.0, 0.625, 0.0, 0.625, 0.0, 0.625, 0.0, 0.625, 0.0, 0.625, 0.0, 0.625, 0.0, 0.625, 0.0, 0.625, 0.0, 0.625, 0.0, 0.625, 0.0, 0.625, 0.0, 0.625, 0.0, 0.625, 0.0, 0.625, 0.0, 0.625, 0.0, 0.625, 0.0, 0.625, 0.0, 0.625, 0.0, 0.625, 0.0, 0.625, 0.0, 0.625, 0.0, 0.625, 0.0, 0.625, 0.0, 0.625, 0.0, 0.625, 0.0, 0.625, 0.0, 0.625, 0.0, 0.625, 0.0, 0.625, 0.0, 0.625, 0.0, 0.625, 0.0, 0.625, 0.0, 0.625, 0.0, 0.625, 0.0, 0.625, 0.0, 0.625, 0.0, 0.625, 0.0, 0.625, 0.0, 0.625, 0.0, 0.625, 0.0, 0.625, 0.0, 0.625, 0.0, 0.625, 0.0, 0.625, 0.0, 0.625, 0.0, 0.625, 0.0, 0.625, 0.0, 0.625, 0.0, 0.625, 0.0, 0.625, 0.0, 0.625, 0.0, 0.625, 0.0, 0.625, 0.0, 0.625, 0.0, 0.625, 0.0, 0.625, 0.0, 0.625, 0.0, 0.625, 0.0, 0.625, 0.0, 0.625, 0.0, 0.625, 0.0, 0.625, 0.0, 0.625, 0.0, 0.625, 0.0, 0.625, 0.0, 0.625, 0.0, 0.625, 0.0, 0.625, 0.0, 0.625, 0.0, 0.625, 0.0, 0.625, 0.0, 0.625, 0.0, 0.625, 0.0, 0.625, 0.0, 0.625, 0.0, 0.625, 0.0, 0.625, 0.0, 0.625, 0.0, 0.625, 0.0, 0.625, 0.0, 0.625, 0.0, 0.625, 0.0, 0.625, 0.0, 0.625, 0.0, 0.625, 0.0, 0.625, 0.0, 0.625, 0.0, 0.625, 0.0, 0.625, 0.0, 0.625, 0.0, 0.625, 0.0, 0.625, 0.0, 0.625, 0.0, 0.625, 0.0, 0.625, 0.0, 0.625, 0.0, 0.625, 0.0, 0.625, 0.0, 0.625, 0.0, 0.625, 0.0, 0.625, 0.0, 0.625, 0.0, 0.625, 0.0, 0.625, 0.0, 0.625, 0.0, 0.625, 0.0, 0.625, 0.0, 0.625, 0.0, 0.625, 0.0, 0.625, 0.0, 0.625, 0.0, 0.625, 0.0, 0.625, 0.25, 0.625, 0.25, 0.625, 0.0, 0.625, 0.25, 0.625, 0.25, 0.625, 0.25, 0.625, 0.25, 0.625, 0.0, 0.625, 0.0, 0.625, 0.0, 0.625, 0.0, 0.625, 0.25, 0.625, 0.0, 0.625, 0.0, 0.625, 0.25, 0.625, 0.0, 0.625, 0.0, 0.625, 0.0, 0.625, 0.0, 0.625, 0.0, 0.625, 0.0, 0.625, 0.0, 0.625, 0.0, 0.625, 0.0, 0.625, 0.0, 0.625, 0.0, 0.625, 0.0, 0.625, 0.0, 0.625, 0.0, 0.625, 0.0, 0.625, 0.0, 0.625, 0.0, 0.625, 0.0, 0.625, 0.0, 0.625, 0.0, 0.625, 0.0, 0.625, 0.0, 0.625, 0.0, 0.625, 0.0, 0.625, 0.0, 0.625, 0.0, 0.625, 0.0, 0.625, 0.0, 0.625, 0.0, 0.625, 0.0, 0.625, 0.0, 0.625, 0.0, 0.625, 0.0, 0.625, 0.0, 0.625, 0.0, 0.625, 0.0, 0.625, 0.0, 0.625, 0.0, 0.625, 0.0, 0.625, 0.0, 0.625, 0.0, 0.625, 0.0, 0.625, 0.0, 0.625, 0.0, 0.625, 0.0, 0.625, 0.0, 0.625, 0.0, 0.625, 0.0, 0.625, 0.0, 0.625, 0.0, 0.625, 0.0, 0.625, 0.0, 0.625, 0.0, 0.625, 0.0, 0.625, 0.0, 0.625, 0.0, 0.625, 0.0, 0.625, 0.0, 0.625, 0.0, 0.625, 0.0, 0.625, 0.0, 0.625, 0.0, 0.625, 0.0, 0.625, 0.0, 0.625, 0.0, 0.625, 0.0, 0.625, 0.0, 0.625, 0.0, 0.625, 0.0, 0.625, 0.0, 0.625, 0.0, 0.625, 0.0, 0.625, 0.0, 0.625, 0.0, 0.625, 0.0, 0.625, 0.0, 0.625, 0.0, 0.625, 0.0, 0.625, 0.0, 0.625, 0.0, 0.625, 0.0, 0.625, 0.0, 0.625, 0.0, 0.625, 0.0, 0.625, 0.0, 0.625, 0.0, 0.625, 0.0, 0.625, 0.0, 0.625, 0.0, 0.625, 0.0, 0.625, 0.0, 0.625, 0.0, 0.625, 0.0, 0.625, 0.0, 0.625, 0.0, 0.625, 0.0, 0.625, 0.0, 0.625, 0.0, 0.625, 0.0, 0.625, 0.0, 0.625, 0.0, 0.625, 0.0, 0.625, 0.0, 0.625, 0.0, 0.625, 0.0, 0.625, 0.0, 0.625, 0.0, 0.625, 0.0, 0.625, 0.0, 0.625, 0.0, 0.625, 0.0, 0.625, 0.0, 0.625, 0.0, 0.625, 0.0, 0.625, 0.0, 0.625, 0.0, 0.625, 0.0, 0.625, 0.0, 0.625, 0.0, 0.625, 0.0, 0.625, 0.0, 0.625, 0.0, 0.625, 0.0, 0.625, 0.0, 0.625, 0.0, 0.625, 0.0, 0.625, 0.0, 0.625, 0.0, 0.625, 0.0, 0.625, 0.0, 0.625, 0.0, 0.625, 0.0, 0.625, 0.0, 0.625, 0.0, 0.625, 0.0, 0.625, 0.0, 0.625, 0.0, 0.625, 0.0, 0.625, 0.0, 0.625, 0.0, 0.625, 0.0, 0.625, 0.0, 0.625, 0.0, 0.625, 0.0, 0.625, 0.0, 0.625, 0.0, 0.625, 0.0, 0.625, 0.0, 0.625, 0.0, 0.625, 0.0, 0.625, 0.0, 0.625, 0.0, 0.625, 0.0, 0.625, 0.0, 0.625, 0.0, 0.625, 0.0, 0.625, 0.0, 0.625, 0.0, 0.625, 0.0, 0.625, 0.0, 0.625, 0.0, 0.625, 0.0, 0.625, 0.0, 0.625, 0.0, 0.625, 0.0, 0.625, 0.0, 0.625, 0.0, 0.625, 0.0, 0.625, 0.0, 0.625, 0.0, 0.625, 0.0, 0.625, 0.0, 0.625, 0.0, 0.625, 0.0, 0.625, 0.0, 0.625, 0.0, 0.625, 0.0, 0.625, 0.0, 0.625, 0.0, 0.625, 0.0, 0.625, 0.0, 0.625, 0.0, 0.625, 0.0, 0.625, 0.0, 0.625, 0.0, 0.625, 0.0, 0.625, 0.0, 0.625, 0.0, 0.625, 0.0, 0.625, 0.0, 0.625, 0.0, 0.625, 0.0, 0.625, 0.0, 0.625, 0.0, 0.625, 0.0, 0.625, 0.0, 0.625, 0.0, 0.625, 0.0, 0.625, 0.0, 0.625, 0.0, 0.625, 0.0, 0.625, 0.0, 0.625, 0.0, 0.625, 0.0, 0.625, 0.0, 0.625, 0.0, 0.625, 0.0, 0.625, 0.0, 0.625, 0.0, 0.625, 0.0])
me_cube_001.materials.append(mat_patter)
me_cube_001.materials.append(mat_steps)
me_cube_001.materials.append(mat_lower_stairs)
me_cube_001.materials.append(mat_upper_stairs)
me_cube_001.materials.append(mat_rail)
me_cube_001.update()

# ---- objects
ob_cube = bpy.data.objects.new('Cube', me_cube_001)

# ---- transforms, parenting, visibility, modifiers, constraints
ob_cube.location = (0.0, 0.0, 0.0)
ob_cube.scale = (3.0, 1.0, 1.0)
_m = ob_cube.modifiers.new('Mirror', 'MIRROR')

# ---- collection membership
col_collection.objects.link(ob_cube)

# ---- scene / render settings (as saved in the file)
scene.frame_start = 1; scene.frame_end = 250; scene.frame_set(1)
scene.render.engine = 'BLENDER_EEVEE_NEXT'
scene.render.bake_bias = 0.0
scene.render.bake_samples = 0
scene.cycles.sampling_pattern = 'TABULATED_SOBOL'
scene.eevee.use_volume_custom_range = False
bpy.context.view_layer.update()

# ---- added for rendering (the .blend has no active camera and no usable light): camera, sun
cam_auto = bpy.data.cameras.new('AutoCamera')
cam_auto.lens = 50.0
cam_auto.sensor_width = 36.0
cam_auto.clip_end = 1000.0
ob_auto_camera = bpy.data.objects.new('AutoCamera', cam_auto)
scene.collection.objects.link(ob_auto_camera)
ob_auto_camera.location = (33.1791, -30.8149, 39.7933)
ob_auto_camera.rotation_euler = (1.09748, -7.21219e-08, 0.694738)
scene.camera = ob_auto_camera
light_auto_sun = bpy.data.lights.new('AutoSun', 'SUN')
light_auto_sun.energy = 3.0
light_auto_sun.angle = 0.0523599
ob_auto_sun = bpy.data.objects.new('AutoSun', light_auto_sun)
scene.collection.objects.link(ob_auto_sun)
ob_auto_sun.rotation_euler = (0.872665, 0.174533, 0.523599)
bpy.context.view_layer.update()
